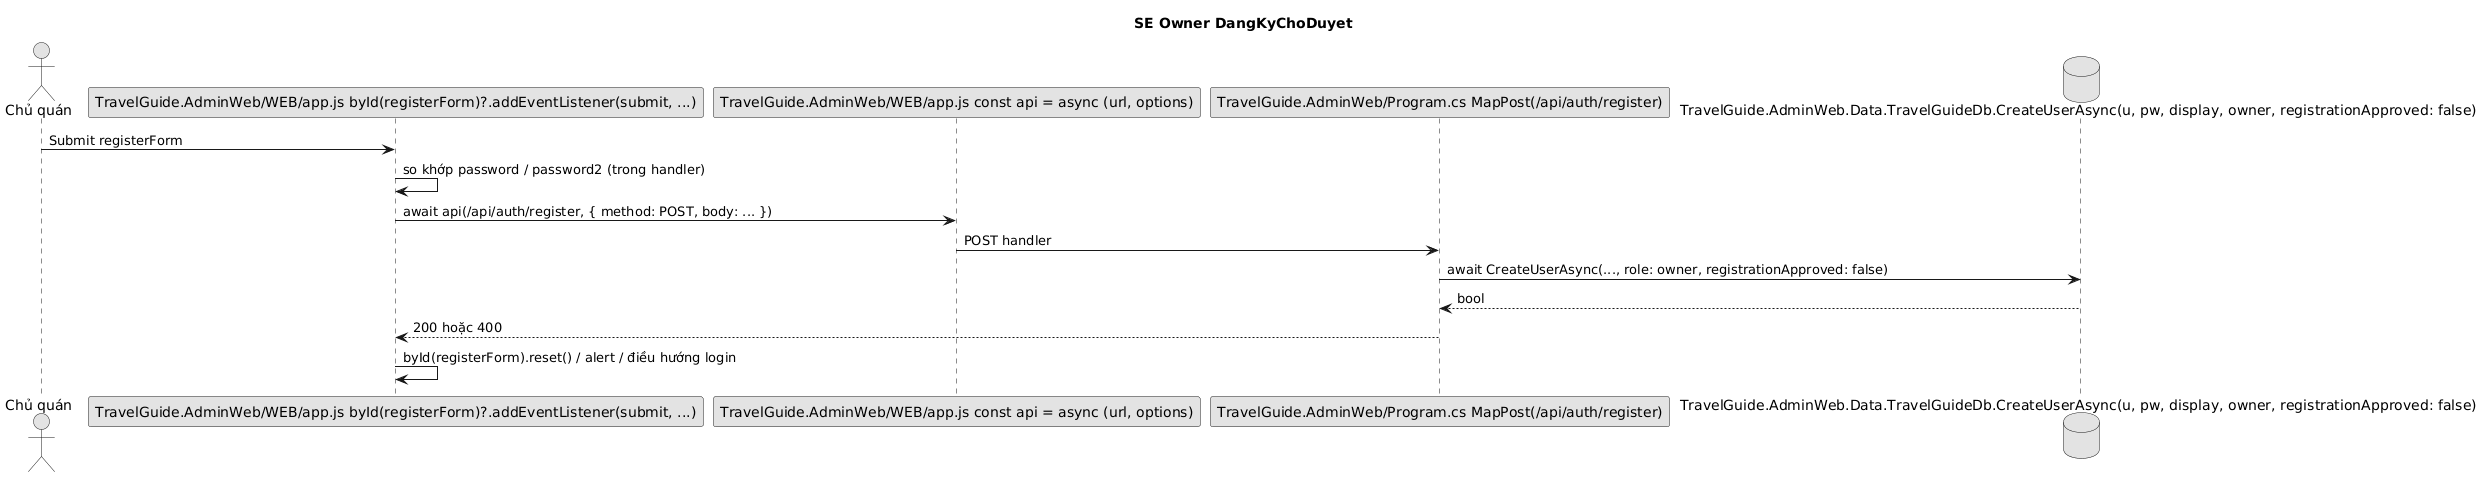

The diagram above was rendered by PlantUML. Its source (embedded in the PNG):
@startuml
title SE Owner DangKyChoDuyet
skinparam shadowing false
skinparam monochrome true
actor "Chủ quán" as O
participant "TravelGuide.AdminWeb/WEB/app.js byId(registerForm)?.addEventListener(submit, ...)" as FE
participant "TravelGuide.AdminWeb/WEB/app.js const api = async (url, options)" as APIJS
participant "TravelGuide.AdminWeb/Program.cs MapPost(/api/auth/register)" as API
database "TravelGuide.AdminWeb.Data.TravelGuideDb.CreateUserAsync(u, pw, display, owner, registrationApproved: false)" as DB
O -> FE : Submit registerForm
FE -> FE : so khớp password / password2 (trong handler)
FE -> APIJS : await api(/api/auth/register, { method: POST, body: ... })
APIJS -> API : POST handler
API -> DB : await CreateUserAsync(..., role: owner, registrationApproved: false)
DB --> API : bool
API --> FE : 200 hoặc 400
FE -> FE : byId(registerForm).reset() / alert / điều hướng login
@enduml